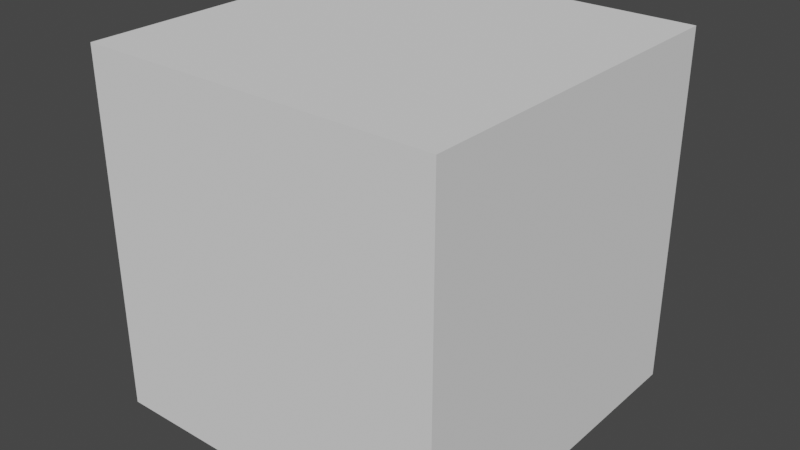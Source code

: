 # Source: custom_mesh_properties.blend  (saved by Blender 2.82.7; exported with 4.5.12 LTS)
import bpy
from mathutils import Matrix  # noqa: F401  (used for matrix-valued properties, if any)

bpy.ops.wm.read_factory_settings(use_empty=True)
scene = bpy.context.scene
scene.name = 'Scene'

# ---- collections
col_collection = bpy.data.collections.new('Collection'); scene.collection.children.link(col_collection)

# ---- world
world_world = bpy.data.worlds.new('World'); scene.world = world_world
world_world.use_nodes = True; world_world.node_tree.nodes.clear()
_N = world_world.node_tree.nodes; _L = world_world.node_tree.links
n0 = _N.new('ShaderNodeOutputWorld'); n0.name = 'World Output'; n0.location = (300, 300)
n1 = _N.new('ShaderNodeBackground'); n1.name = 'Background'; n1.location = (10, 300)
n1.inputs[0].default_value = (0.05088, 0.05088, 0.05088, 1.0)
_L.new(n1.outputs[0], n0.inputs[0])
n0.is_active_output = True
world_world.color = (0.05088, 0.05088, 0.05088)
world_world.use_sun_shadow = False
world_world.sun_shadow_jitter_overblur = 0.0

# ---- meshes
me_cube_001 = bpy.data.meshes.new('Cube.001')
me_cube_001.from_pydata([(-1.0, -1.0, -1.0), (-1.0, -1.0, 1.0), (-1.0, 1.0, -1.0), (-1.0, 1.0, 1.0), (1.0, -1.0, -1.0), (1.0, -1.0, 1.0), (1.0, 1.0, -1.0), (1.0, 1.0, 1.0)], [], [(0, 1, 3, 2), (2, 3, 7, 6), (6, 7, 5, 4), (4, 5, 1, 0), (2, 6, 4, 0), (7, 3, 1, 5)])
me_cube_001.use_remesh_preserve_volume = False
me_cube_001.use_remesh_preserve_attributes = False
me_cube_001.use_mirror_vertex_groups = False
me_cube_001.update()

# ---- objects
ob_cubewithcustomproperties = bpy.data.objects.new('CubeWithCustomProperties', me_cube_001)

# ---- transforms, parenting, visibility, modifiers, constraints
ob_cubewithcustomproperties.location = (0.0, 0.0, 0.0)
ob_cubewithcustomproperties.lineart.crease_threshold = 0.0

# ---- collection membership
col_collection.objects.link(ob_cubewithcustomproperties)

# ---- scene / render settings (as saved in the file)
scene.frame_start = 1; scene.frame_end = 250; scene.frame_set(1)
scene.render.engine = 'BLENDER_EEVEE_NEXT'
scene.cycles.use_denoising = False
scene.cycles.samples = 128
scene.cycles.sampling_pattern = 'TABULATED_SOBOL'
scene.cycles.use_adaptive_sampling = False
scene.cycles.use_light_tree = False
scene.view_settings.view_transform = 'Filmic'
bpy.context.view_layer.update()

# ---- added for rendering (the .blend has no active camera and no usable light): camera, sun
cam_auto = bpy.data.cameras.new('AutoCamera')
cam_auto.lens = 50.0
cam_auto.sensor_width = 36.0
cam_auto.clip_end = 1000.0
ob_auto_camera = bpy.data.objects.new('AutoCamera', cam_auto)
scene.collection.objects.link(ob_auto_camera)
ob_auto_camera.location = (3.20507, -3.84609, 2.56406)
ob_auto_camera.rotation_euler = (1.09748, -7.21219e-08, 0.694738)
scene.camera = ob_auto_camera
light_auto_sun = bpy.data.lights.new('AutoSun', 'SUN')
light_auto_sun.energy = 3.0
light_auto_sun.angle = 0.0523599
ob_auto_sun = bpy.data.objects.new('AutoSun', light_auto_sun)
scene.collection.objects.link(ob_auto_sun)
ob_auto_sun.rotation_euler = (0.872665, 0.174533, 0.523599)
bpy.context.view_layer.update()
